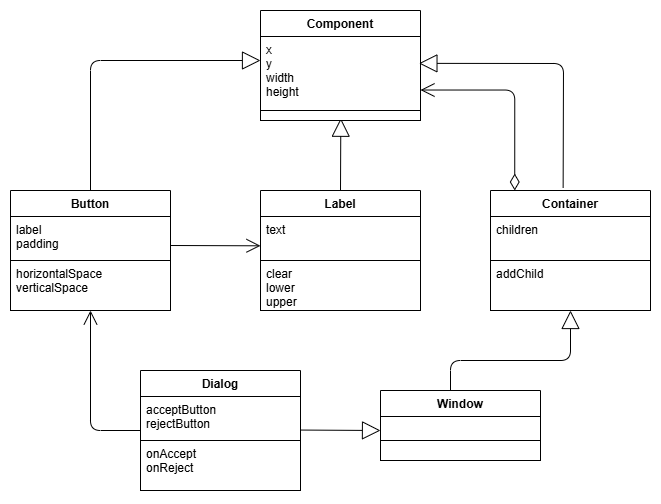

The diagram above was exported from draw.io. Its source (the exported page's mxGraphModel, read from the mxfile embedded in the PNG):
<mxGraphModel dx="1208" dy="549" grid="1" gridSize="10" guides="1" tooltips="1" connect="1" arrows="1" fold="1" page="1" pageScale="1" pageWidth="827" pageHeight="1169" background="#FFFFFF" math="0" shadow="0">
  <root>
    <mxCell id="0" />
    <mxCell id="1" parent="0" />
    <mxCell id="35" value="Component" style="swimlane;fontStyle=1;align=center;verticalAlign=top;childLayout=stackLayout;horizontal=1;startSize=26;horizontalStack=0;resizeParent=1;resizeParentMax=0;resizeLast=0;collapsible=1;marginBottom=0;fontColor=#000000;strokeColor=#000000;fillColor=#FFFFFF;" parent="1" vertex="1">
      <mxGeometry x="390" y="260" width="160" height="100" as="geometry" />
    </mxCell>
    <mxCell id="36" value="x&#10;y&#10;width&#10;height" style="text;strokeColor=#000000;fillColor=#FFFFFF;align=left;verticalAlign=top;spacingLeft=4;spacingRight=4;overflow=hidden;rotatable=0;points=[[0,0.5],[1,0.5]];portConstraint=eastwest;fontColor=#000000;" parent="35" vertex="1">
      <mxGeometry y="26" width="160" height="74" as="geometry" />
    </mxCell>
    <mxCell id="38" value="" style="text;strokeColor=#000000;fillColor=#FFFFFF;align=left;verticalAlign=top;spacingLeft=4;spacingRight=4;overflow=hidden;rotatable=0;points=[[0,0.5],[1,0.5]];portConstraint=eastwest;fontColor=#000000;" parent="35" vertex="1">
      <mxGeometry y="100" width="160" as="geometry" />
    </mxCell>
    <mxCell id="56" value="Container" style="swimlane;fontStyle=1;align=center;verticalAlign=top;childLayout=stackLayout;horizontal=1;startSize=26;horizontalStack=0;resizeParent=1;resizeParentMax=0;resizeLast=0;collapsible=1;marginBottom=0;fontColor=#000000;strokeColor=#000000;fillColor=#FFFFFF;" parent="1" vertex="1">
      <mxGeometry x="620" y="440" width="160" height="120" as="geometry" />
    </mxCell>
    <mxCell id="57" value="children" style="text;strokeColor=#000000;fillColor=#FFFFFF;align=left;verticalAlign=top;spacingLeft=4;spacingRight=4;overflow=hidden;rotatable=0;points=[[0,0.5],[1,0.5]];portConstraint=eastwest;fontColor=#000000;" parent="56" vertex="1">
      <mxGeometry y="26" width="160" height="44" as="geometry" />
    </mxCell>
    <mxCell id="59" value="addChild" style="text;strokeColor=#000000;fillColor=#FFFFFF;align=left;verticalAlign=top;spacingLeft=4;spacingRight=4;overflow=hidden;rotatable=0;points=[[0,0.5],[1,0.5]];portConstraint=eastwest;fontColor=#000000;" parent="56" vertex="1">
      <mxGeometry y="70" width="160" height="50" as="geometry" />
    </mxCell>
    <mxCell id="60" value="Button" style="swimlane;fontStyle=1;align=center;verticalAlign=top;childLayout=stackLayout;horizontal=1;startSize=26;horizontalStack=0;resizeParent=1;resizeParentMax=0;resizeLast=0;collapsible=1;marginBottom=0;fontColor=#000000;strokeColor=#000000;fillColor=#FFFFFF;" parent="1" vertex="1">
      <mxGeometry x="140" y="440" width="160" height="120" as="geometry" />
    </mxCell>
    <mxCell id="61" value="label&#10;padding" style="text;strokeColor=#000000;fillColor=#FFFFFF;align=left;verticalAlign=top;spacingLeft=4;spacingRight=4;overflow=hidden;rotatable=0;points=[[0,0.5],[1,0.5]];portConstraint=eastwest;fontColor=#000000;" parent="60" vertex="1">
      <mxGeometry y="26" width="160" height="44" as="geometry" />
    </mxCell>
    <mxCell id="63" value="horizontalSpace&#10;verticalSpace" style="text;strokeColor=#000000;fillColor=#FFFFFF;align=left;verticalAlign=top;spacingLeft=4;spacingRight=4;overflow=hidden;rotatable=0;points=[[0,0.5],[1,0.5]];portConstraint=eastwest;fontColor=#000000;" parent="60" vertex="1">
      <mxGeometry y="70" width="160" height="50" as="geometry" />
    </mxCell>
    <mxCell id="64" value="Window" style="swimlane;fontStyle=1;align=center;verticalAlign=top;childLayout=stackLayout;horizontal=1;startSize=26;horizontalStack=0;resizeParent=1;resizeParentMax=0;resizeLast=0;collapsible=1;marginBottom=0;fontColor=#000000;strokeColor=#000000;fillColor=#FFFFFF;" parent="1" vertex="1">
      <mxGeometry x="510" y="640" width="160" height="70" as="geometry" />
    </mxCell>
    <mxCell id="81" value="" style="endArrow=block;endSize=16;endFill=0;html=1;strokeColor=#000000;fontColor=#000000;labelBackgroundColor=#FFFFFF;entryX=0.5;entryY=1;entryDx=0;entryDy=0;" parent="64" edge="1" target="56">
      <mxGeometry width="160" relative="1" as="geometry">
        <mxPoint x="70" as="sourcePoint" />
        <mxPoint x="70" y="-60" as="targetPoint" />
        <Array as="points">
          <mxPoint x="70" y="-30" />
          <mxPoint x="190" y="-30" />
        </Array>
      </mxGeometry>
    </mxCell>
    <mxCell id="65" value="" style="text;strokeColor=#000000;fillColor=#FFFFFF;align=left;verticalAlign=top;spacingLeft=4;spacingRight=4;overflow=hidden;rotatable=0;points=[[0,0.5],[1,0.5]];portConstraint=eastwest;fontColor=#000000;" parent="64" vertex="1">
      <mxGeometry y="26" width="160" height="24" as="geometry" />
    </mxCell>
    <mxCell id="67" value="" style="text;strokeColor=#000000;fillColor=#FFFFFF;align=left;verticalAlign=top;spacingLeft=4;spacingRight=4;overflow=hidden;rotatable=0;points=[[0,0.5],[1,0.5]];portConstraint=eastwest;fontColor=#000000;" parent="64" vertex="1">
      <mxGeometry y="50" width="160" height="20" as="geometry" />
    </mxCell>
    <mxCell id="69" value="" style="endArrow=open;html=1;endSize=12;startArrow=diamondThin;startSize=14;startFill=0;edgeStyle=orthogonalEdgeStyle;align=left;verticalAlign=bottom;fontColor=#000000;strokeColor=#000000;exitX=0.214;exitY=0.004;exitDx=0;exitDy=0;exitPerimeter=0;" parent="1" edge="1">
      <mxGeometry x="-1" y="3" relative="1" as="geometry">
        <mxPoint x="644.24" y="440" as="sourcePoint" />
        <mxPoint x="550" y="339.52" as="targetPoint" />
        <Array as="points">
          <mxPoint x="644" y="339.52" />
        </Array>
      </mxGeometry>
    </mxCell>
    <mxCell id="75" value="" style="endArrow=open;endFill=1;endSize=12;html=1;fontColor=#000000;strokeColor=#000000;entryX=0.5;entryY=1;entryDx=0;entryDy=0;exitX=0;exitY=0.5;exitDx=0;exitDy=0;" parent="1" edge="1" target="60" source="UxbBoeG7PRfWgOiQ1Dz5-91">
      <mxGeometry width="160" relative="1" as="geometry">
        <mxPoint x="90" y="614" as="sourcePoint" />
        <mxPoint x="210" y="614" as="targetPoint" />
        <Array as="points">
          <mxPoint x="220" y="680" />
        </Array>
      </mxGeometry>
    </mxCell>
    <mxCell id="76" value="" style="endArrow=open;endFill=1;endSize=12;html=1;fontColor=#000000;strokeColor=#000000;entryX=0;entryY=0.666;entryDx=0;entryDy=0;entryPerimeter=0;" parent="1" edge="1" target="UxbBoeG7PRfWgOiQ1Dz5-87">
      <mxGeometry width="160" relative="1" as="geometry">
        <mxPoint x="300" y="495" as="sourcePoint" />
        <mxPoint x="389.03999999999996" y="490" as="targetPoint" />
      </mxGeometry>
    </mxCell>
    <mxCell id="80" value="" style="endArrow=block;endSize=16;endFill=0;html=1;strokeColor=#000000;fontColor=#000000;labelBackgroundColor=#FFFFFF;exitX=0.454;exitY=-0.021;exitDx=0;exitDy=0;exitPerimeter=0;entryX=0.99;entryY=0.363;entryDx=0;entryDy=0;entryPerimeter=0;" parent="1" edge="1" target="36" source="56">
      <mxGeometry width="160" relative="1" as="geometry">
        <mxPoint x="690" y="370" as="sourcePoint" />
        <mxPoint x="560" y="320" as="targetPoint" />
        <Array as="points">
          <mxPoint x="693" y="313" />
        </Array>
      </mxGeometry>
    </mxCell>
    <mxCell id="82" value="" style="endArrow=block;endSize=16;endFill=0;html=1;strokeColor=#000000;fontColor=#000000;labelBackgroundColor=#FFFFFF;" parent="1" edge="1">
      <mxGeometry width="160" relative="1" as="geometry">
        <mxPoint x="430" y="679.55" as="sourcePoint" />
        <mxPoint x="510" y="680" as="targetPoint" />
      </mxGeometry>
    </mxCell>
    <mxCell id="UxbBoeG7PRfWgOiQ1Dz5-85" value="" style="endArrow=block;endSize=16;endFill=0;html=1;strokeColor=#000000;fontColor=#000000;labelBackgroundColor=#FFFFFF;exitX=0.5;exitY=0;exitDx=0;exitDy=0;entryX=0;entryY=0.5;entryDx=0;entryDy=0;" edge="1" parent="1" source="60" target="35">
      <mxGeometry width="160" relative="1" as="geometry">
        <mxPoint x="250" y="350" as="sourcePoint" />
        <mxPoint x="370" y="350" as="targetPoint" />
        <Array as="points">
          <mxPoint x="220" y="310" />
        </Array>
      </mxGeometry>
    </mxCell>
    <mxCell id="UxbBoeG7PRfWgOiQ1Dz5-86" value="Label" style="swimlane;fontStyle=1;align=center;verticalAlign=top;childLayout=stackLayout;horizontal=1;startSize=26;horizontalStack=0;resizeParent=1;resizeParentMax=0;resizeLast=0;collapsible=1;marginBottom=0;fontColor=#000000;strokeColor=#000000;fillColor=#FFFFFF;" vertex="1" parent="1">
      <mxGeometry x="390" y="440" width="160" height="120" as="geometry" />
    </mxCell>
    <mxCell id="UxbBoeG7PRfWgOiQ1Dz5-87" value="text" style="text;strokeColor=#000000;fillColor=#FFFFFF;align=left;verticalAlign=top;spacingLeft=4;spacingRight=4;overflow=hidden;rotatable=0;points=[[0,0.5],[1,0.5]];portConstraint=eastwest;fontColor=#000000;" vertex="1" parent="UxbBoeG7PRfWgOiQ1Dz5-86">
      <mxGeometry y="26" width="160" height="44" as="geometry" />
    </mxCell>
    <mxCell id="UxbBoeG7PRfWgOiQ1Dz5-88" value="clear&#10;lower&#10;upper" style="text;strokeColor=#000000;fillColor=#FFFFFF;align=left;verticalAlign=top;spacingLeft=4;spacingRight=4;overflow=hidden;rotatable=0;points=[[0,0.5],[1,0.5]];portConstraint=eastwest;fontColor=#000000;" vertex="1" parent="UxbBoeG7PRfWgOiQ1Dz5-86">
      <mxGeometry y="70" width="160" height="50" as="geometry" />
    </mxCell>
    <mxCell id="UxbBoeG7PRfWgOiQ1Dz5-89" value="" style="endArrow=block;endSize=16;endFill=0;html=1;strokeColor=#000000;fontColor=#000000;labelBackgroundColor=#FFFFFF;exitX=0.5;exitY=0;exitDx=0;exitDy=0;entryX=0.502;entryY=0.773;entryDx=0;entryDy=0;entryPerimeter=0;" edge="1" parent="1" source="UxbBoeG7PRfWgOiQ1Dz5-86" target="UxbBoeG7PRfWgOiQ1Dz5-94">
      <mxGeometry width="160" relative="1" as="geometry">
        <mxPoint x="300" y="420" as="sourcePoint" />
        <mxPoint x="400" y="330" as="targetPoint" />
        <Array as="points" />
      </mxGeometry>
    </mxCell>
    <mxCell id="UxbBoeG7PRfWgOiQ1Dz5-91" value="Dialog" style="swimlane;fontStyle=1;align=center;verticalAlign=top;childLayout=stackLayout;horizontal=1;startSize=26;horizontalStack=0;resizeParent=1;resizeParentMax=0;resizeLast=0;collapsible=1;marginBottom=0;fontColor=#000000;strokeColor=#000000;fillColor=#FFFFFF;" vertex="1" parent="1">
      <mxGeometry x="270" y="620" width="160" height="120" as="geometry" />
    </mxCell>
    <mxCell id="UxbBoeG7PRfWgOiQ1Dz5-92" value="acceptButton&#10;rejectButton" style="text;strokeColor=#000000;fillColor=#FFFFFF;align=left;verticalAlign=top;spacingLeft=4;spacingRight=4;overflow=hidden;rotatable=0;points=[[0,0.5],[1,0.5]];portConstraint=eastwest;fontColor=#000000;" vertex="1" parent="UxbBoeG7PRfWgOiQ1Dz5-91">
      <mxGeometry y="26" width="160" height="44" as="geometry" />
    </mxCell>
    <mxCell id="UxbBoeG7PRfWgOiQ1Dz5-93" value="onAccept&#10;onReject" style="text;strokeColor=#000000;fillColor=#FFFFFF;align=left;verticalAlign=top;spacingLeft=4;spacingRight=4;overflow=hidden;rotatable=0;points=[[0,0.5],[1,0.5]];portConstraint=eastwest;fontColor=#000000;" vertex="1" parent="UxbBoeG7PRfWgOiQ1Dz5-91">
      <mxGeometry y="70" width="160" height="50" as="geometry" />
    </mxCell>
    <mxCell id="UxbBoeG7PRfWgOiQ1Dz5-94" value="" style="text;strokeColor=#000000;fillColor=#FFFFFF;align=left;verticalAlign=top;spacingLeft=4;spacingRight=4;overflow=hidden;rotatable=0;points=[[0,0.5],[1,0.5]];portConstraint=eastwest;fontColor=#000000;" vertex="1" parent="1">
      <mxGeometry x="390" y="360" width="160" height="10" as="geometry" />
    </mxCell>
  </root>
</mxGraphModel>